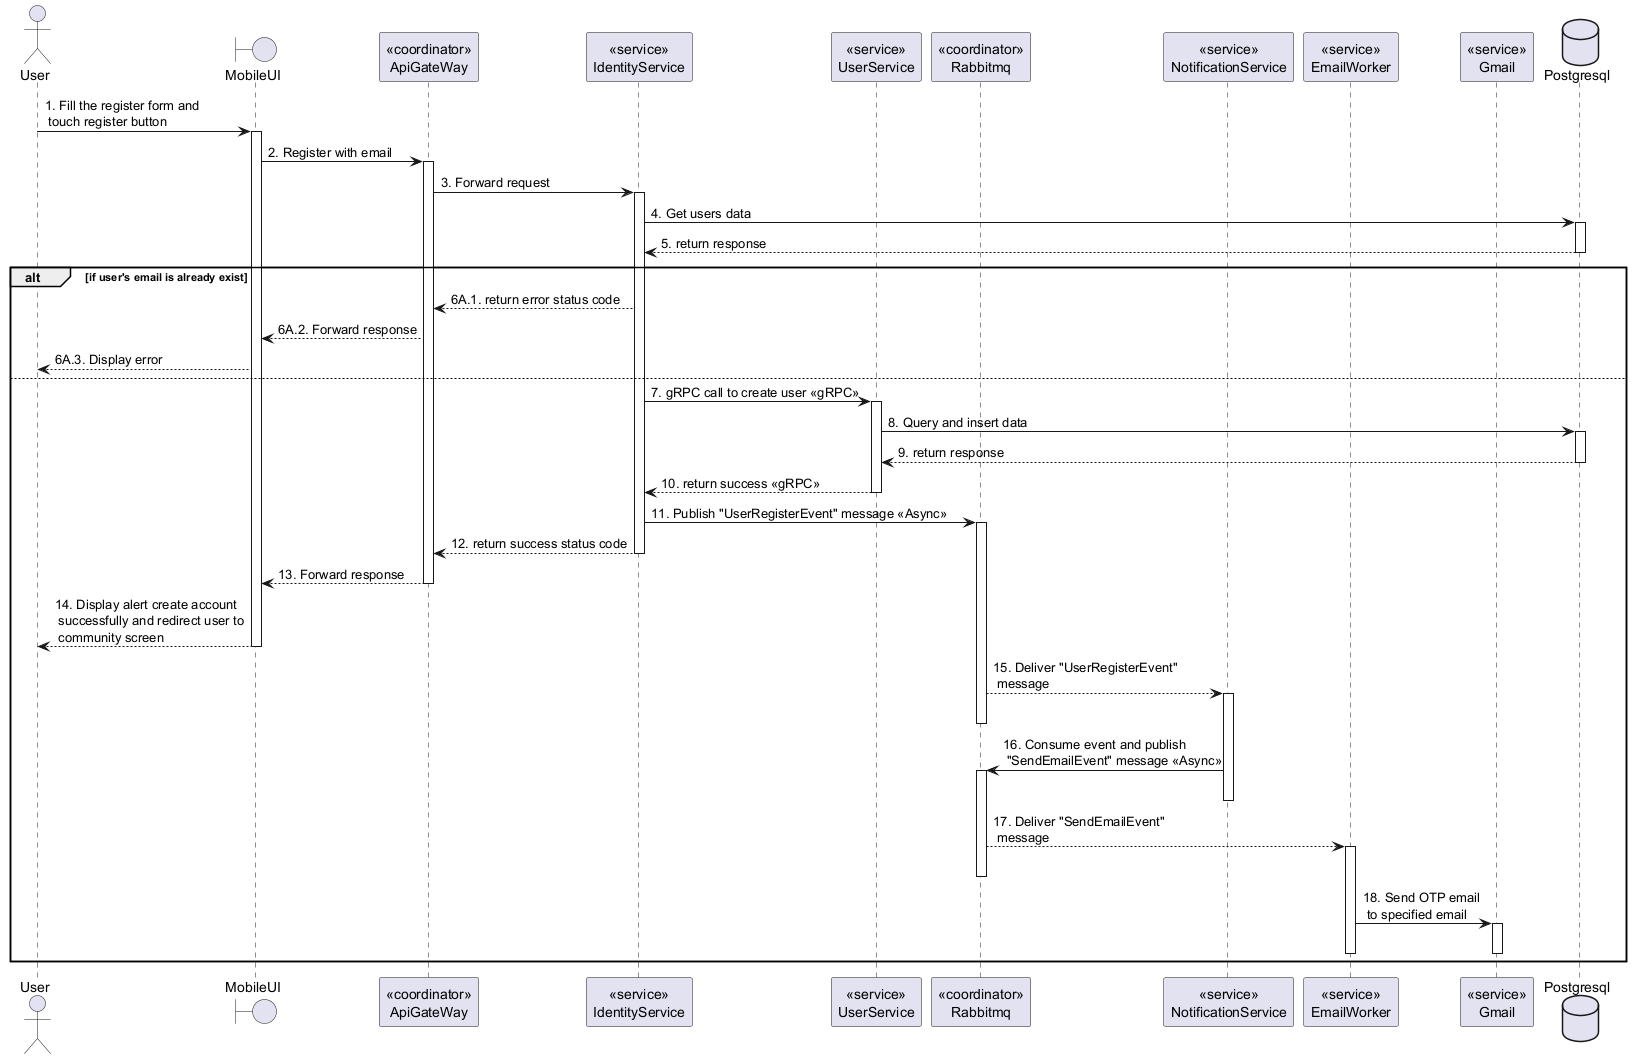

The diagram above was rendered by PlantUML. Its source (embedded in the PNG):
@startuml Sequence
actor User
boundary MobileUI
participant "<<coordinator>>\nApiGateWay" as ApiGateway
participant "<<service>>\nIdentityService" as IdentityService
participant "<<service>>\nUserService"  as UserService
participant "<<coordinator>>\nRabbitmq"  as Rabbitmq
participant "<<service>>\nNotificationService" as NotificationService
participant "<<service>>\nEmailWorker" as EmailWorker
participant "<<service>>\nGmail" as Gmail
database Postgresql

User -> MobileUI++: 1. Fill the register form and \n touch register button
MobileUI -> ApiGateway++: 2. Register with email
ApiGateway -> IdentityService++: 3. Forward request
IdentityService -> Postgresql++: 4. Get users data
IdentityService <-- Postgresql--: 5. return response

alt if user's email is already exist
    ApiGateway <-- IdentityService: 6A.1. return error status code
    MobileUI <-- ApiGateway: 6A.2. Forward response
    User <-- MobileUI: 6A.3. Display error
else
    IdentityService -> UserService++: 7. gRPC call to create user <<gRPC>>
    UserService -> Postgresql++: 8. Query and insert data
    UserService <-- Postgresql--: 9. return response
    IdentityService <-- UserService--: 10. return success <<gRPC>>

    IdentityService -> Rabbitmq++: 11. Publish "UserRegisterEvent" message <<Async>>
    ApiGateway <-- IdentityService--: 12. return success status code
    MobileUI <-- ApiGateway--: 13. Forward response
    User <-- MobileUI--: 14. Display alert create account\n successfully and redirect user to\n community screen

    Rabbitmq --> NotificationService++: 15. Deliver "UserRegisterEvent"\n message
    deactivate Rabbitmq
    NotificationService -> Rabbitmq++: 16. Consume event and publish \n "SendEmailEvent" message <<Async>>
    deactivate NotificationService
    Rabbitmq --> EmailWorker++: 17. Deliver "SendEmailEvent"\n message
    deactivate Rabbitmq
    EmailWorker -> Gmail++: 18. Send OTP email\n to specified email
    deactivate EmailWorker
    deactivate Gmail
end

@enduml